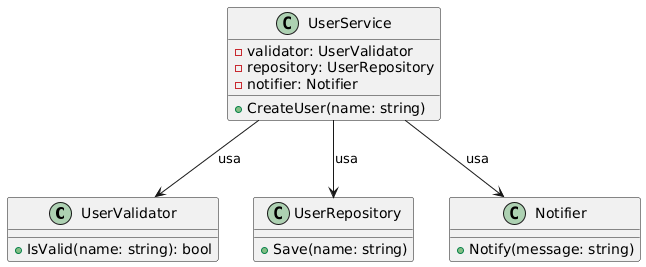

The diagram above was rendered by PlantUML. Its source (embedded in the PNG):
@startuml
class UserValidator {
    +IsValid(name: string): bool
}

class UserRepository {
    +Save(name: string)
}

class Notifier {
    +Notify(message: string)
}

class UserService {
    -validator: UserValidator
    -repository: UserRepository
    -notifier: Notifier
    +CreateUser(name: string)
}

UserService --> UserValidator : usa
UserService --> UserRepository : usa
UserService --> Notifier : usa
@enduml